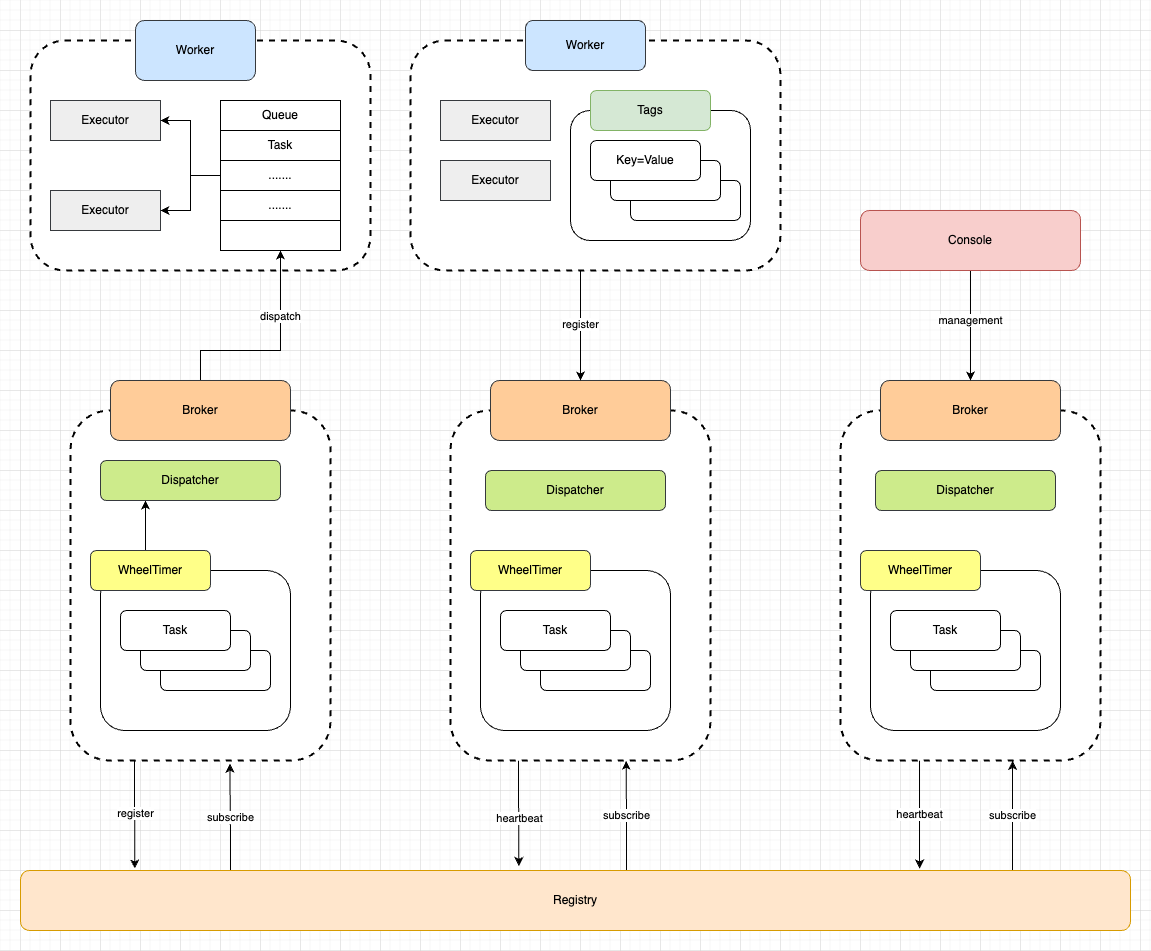

The diagram above was exported from draw.io. Its source (the exported page's mxGraphModel, read from the mxfile embedded in the PNG):
<mxGraphModel dx="1026" dy="1843" grid="1" gridSize="10" guides="1" tooltips="1" connect="1" arrows="1" fold="1" page="1" pageScale="1" pageWidth="827" pageHeight="1169" math="0" shadow="0">
  <root>
    <mxCell id="0" />
    <mxCell id="1" parent="0" />
    <mxCell id="5mtCgAOthDCe9isR4Goi-27" value="" style="rounded=1;whiteSpace=wrap;html=1;sketch=0;strokeWidth=2;dashed=1;" parent="1" vertex="1">
      <mxGeometry x="10" y="-670" width="340" height="230" as="geometry" />
    </mxCell>
    <mxCell id="5mtCgAOthDCe9isR4Goi-56" style="edgeStyle=orthogonalEdgeStyle;rounded=0;orthogonalLoop=1;jettySize=auto;html=1;entryX=0.103;entryY=-0.033;entryDx=0;entryDy=0;entryPerimeter=0;" parent="1" source="5mtCgAOthDCe9isR4Goi-3" target="5mtCgAOthDCe9isR4Goi-1" edge="1">
      <mxGeometry relative="1" as="geometry">
        <Array as="points">
          <mxPoint x="114" y="70" />
          <mxPoint x="114" y="70" />
        </Array>
      </mxGeometry>
    </mxCell>
    <mxCell id="5mtCgAOthDCe9isR4Goi-57" value="register" style="edgeLabel;html=1;align=center;verticalAlign=middle;resizable=0;points=[];" parent="5mtCgAOthDCe9isR4Goi-56" vertex="1" connectable="0">
      <mxGeometry x="-0.0418" relative="1" as="geometry">
        <mxPoint y="1" as="offset" />
      </mxGeometry>
    </mxCell>
    <mxCell id="5mtCgAOthDCe9isR4Goi-3" value="" style="rounded=1;whiteSpace=wrap;html=1;dashed=1;strokeWidth=2;perimeterSpacing=0;" parent="1" vertex="1">
      <mxGeometry x="50" y="-300" width="260" height="350" as="geometry" />
    </mxCell>
    <mxCell id="5mtCgAOthDCe9isR4Goi-61" value="subscribe" style="edgeStyle=orthogonalEdgeStyle;rounded=0;orthogonalLoop=1;jettySize=auto;html=1;entryX=0.613;entryY=1.009;entryDx=0;entryDy=0;entryPerimeter=0;" parent="1" source="5mtCgAOthDCe9isR4Goi-1" target="5mtCgAOthDCe9isR4Goi-3" edge="1">
      <mxGeometry relative="1" as="geometry">
        <Array as="points">
          <mxPoint x="210" y="130" />
          <mxPoint x="210" y="130" />
        </Array>
      </mxGeometry>
    </mxCell>
    <mxCell id="5mtCgAOthDCe9isR4Goi-62" value="subscribe" style="edgeStyle=orthogonalEdgeStyle;rounded=0;orthogonalLoop=1;jettySize=auto;html=1;entryX=0.676;entryY=1.001;entryDx=0;entryDy=0;entryPerimeter=0;" parent="1" source="5mtCgAOthDCe9isR4Goi-1" target="5mtCgAOthDCe9isR4Goi-9" edge="1">
      <mxGeometry relative="1" as="geometry">
        <Array as="points">
          <mxPoint x="606" y="130" />
          <mxPoint x="606" y="130" />
        </Array>
      </mxGeometry>
    </mxCell>
    <mxCell id="5mtCgAOthDCe9isR4Goi-64" value="subscribe" style="edgeStyle=orthogonalEdgeStyle;rounded=0;orthogonalLoop=1;jettySize=auto;html=1;entryX=0.662;entryY=1.001;entryDx=0;entryDy=0;entryPerimeter=0;" parent="1" source="5mtCgAOthDCe9isR4Goi-1" target="5mtCgAOthDCe9isR4Goi-16" edge="1">
      <mxGeometry relative="1" as="geometry">
        <Array as="points">
          <mxPoint x="992" y="130" />
          <mxPoint x="992" y="130" />
        </Array>
      </mxGeometry>
    </mxCell>
    <mxCell id="5mtCgAOthDCe9isR4Goi-1" value="Registry" style="rounded=1;whiteSpace=wrap;html=1;fillColor=#ffe6cc;strokeColor=#d79b00;" parent="1" vertex="1">
      <mxGeometry y="160" width="1110" height="60" as="geometry" />
    </mxCell>
    <mxCell id="5mtCgAOthDCe9isR4Goi-73" style="edgeStyle=orthogonalEdgeStyle;rounded=0;orthogonalLoop=1;jettySize=auto;html=1;entryX=0.5;entryY=1;entryDx=0;entryDy=0;" parent="1" source="5mtCgAOthDCe9isR4Goi-2" target="5mtCgAOthDCe9isR4Goi-32" edge="1">
      <mxGeometry relative="1" as="geometry">
        <Array as="points">
          <mxPoint x="180" y="-360" />
          <mxPoint x="260" y="-360" />
        </Array>
      </mxGeometry>
    </mxCell>
    <mxCell id="5mtCgAOthDCe9isR4Goi-74" value="dispatch" style="edgeLabel;html=1;align=center;verticalAlign=middle;resizable=0;points=[];" parent="5mtCgAOthDCe9isR4Goi-73" vertex="1" connectable="0">
      <mxGeometry x="0.3837" y="1" relative="1" as="geometry">
        <mxPoint as="offset" />
      </mxGeometry>
    </mxCell>
    <mxCell id="5mtCgAOthDCe9isR4Goi-2" value="Broker" style="rounded=1;whiteSpace=wrap;html=1;fillColor=#ffcc99;strokeColor=#36393d;" parent="1" vertex="1">
      <mxGeometry x="90" y="-330" width="180" height="60" as="geometry" />
    </mxCell>
    <mxCell id="5mtCgAOthDCe9isR4Goi-5" value="" style="rounded=1;whiteSpace=wrap;html=1;sketch=0;strokeWidth=1;" parent="1" vertex="1">
      <mxGeometry x="80" y="-140" width="190" height="160" as="geometry" />
    </mxCell>
    <mxCell id="5mtCgAOthDCe9isR4Goi-67" style="edgeStyle=orthogonalEdgeStyle;rounded=0;orthogonalLoop=1;jettySize=auto;html=1;entryX=0.25;entryY=1;entryDx=0;entryDy=0;" parent="1" source="5mtCgAOthDCe9isR4Goi-4" target="5mtCgAOthDCe9isR4Goi-23" edge="1">
      <mxGeometry relative="1" as="geometry">
        <Array as="points">
          <mxPoint x="125" y="-170" />
          <mxPoint x="125" y="-170" />
        </Array>
      </mxGeometry>
    </mxCell>
    <mxCell id="5mtCgAOthDCe9isR4Goi-4" value="WheelTimer" style="rounded=1;whiteSpace=wrap;html=1;sketch=0;strokeWidth=1;fillColor=#ffff88;strokeColor=#36393d;" parent="1" vertex="1">
      <mxGeometry x="70" y="-160" width="120" height="40" as="geometry" />
    </mxCell>
    <mxCell id="5mtCgAOthDCe9isR4Goi-8" value="" style="rounded=1;whiteSpace=wrap;html=1;sketch=0;strokeWidth=1;" parent="1" vertex="1">
      <mxGeometry x="140" y="-60" width="110" height="40" as="geometry" />
    </mxCell>
    <mxCell id="5mtCgAOthDCe9isR4Goi-7" value="" style="rounded=1;whiteSpace=wrap;html=1;sketch=0;strokeWidth=1;" parent="1" vertex="1">
      <mxGeometry x="120" y="-80" width="110" height="40" as="geometry" />
    </mxCell>
    <mxCell id="5mtCgAOthDCe9isR4Goi-6" value="Task" style="rounded=1;whiteSpace=wrap;html=1;sketch=0;strokeWidth=1;" parent="1" vertex="1">
      <mxGeometry x="100" y="-100" width="110" height="40" as="geometry" />
    </mxCell>
    <mxCell id="5mtCgAOthDCe9isR4Goi-58" style="edgeStyle=orthogonalEdgeStyle;rounded=0;orthogonalLoop=1;jettySize=auto;html=1;entryX=0.449;entryY=-0.075;entryDx=0;entryDy=0;entryPerimeter=0;" parent="1" source="5mtCgAOthDCe9isR4Goi-9" target="5mtCgAOthDCe9isR4Goi-1" edge="1">
      <mxGeometry relative="1" as="geometry">
        <Array as="points">
          <mxPoint x="498" y="70" />
          <mxPoint x="498" y="70" />
        </Array>
      </mxGeometry>
    </mxCell>
    <mxCell id="5mtCgAOthDCe9isR4Goi-63" value="heartbeat" style="edgeLabel;html=1;align=center;verticalAlign=middle;resizable=0;points=[];" parent="5mtCgAOthDCe9isR4Goi-58" vertex="1" connectable="0">
      <mxGeometry x="0.0758" relative="1" as="geometry">
        <mxPoint y="1" as="offset" />
      </mxGeometry>
    </mxCell>
    <mxCell id="5mtCgAOthDCe9isR4Goi-9" value="" style="rounded=1;whiteSpace=wrap;html=1;dashed=1;strokeWidth=2;perimeterSpacing=0;" parent="1" vertex="1">
      <mxGeometry x="430" y="-300" width="260" height="350" as="geometry" />
    </mxCell>
    <mxCell id="5mtCgAOthDCe9isR4Goi-10" value="Broker" style="rounded=1;whiteSpace=wrap;html=1;fillColor=#ffcc99;strokeColor=#36393d;" parent="1" vertex="1">
      <mxGeometry x="470" y="-330" width="180" height="60" as="geometry" />
    </mxCell>
    <mxCell id="5mtCgAOthDCe9isR4Goi-11" value="" style="rounded=1;whiteSpace=wrap;html=1;sketch=0;strokeWidth=1;" parent="1" vertex="1">
      <mxGeometry x="460" y="-140" width="190" height="160" as="geometry" />
    </mxCell>
    <mxCell id="5mtCgAOthDCe9isR4Goi-12" value="WheelTimer" style="rounded=1;whiteSpace=wrap;html=1;sketch=0;strokeWidth=1;fillColor=#ffff88;strokeColor=#36393d;" parent="1" vertex="1">
      <mxGeometry x="450" y="-160" width="120" height="40" as="geometry" />
    </mxCell>
    <mxCell id="5mtCgAOthDCe9isR4Goi-13" value="" style="rounded=1;whiteSpace=wrap;html=1;sketch=0;strokeWidth=1;" parent="1" vertex="1">
      <mxGeometry x="520" y="-60" width="110" height="40" as="geometry" />
    </mxCell>
    <mxCell id="5mtCgAOthDCe9isR4Goi-14" value="" style="rounded=1;whiteSpace=wrap;html=1;sketch=0;strokeWidth=1;" parent="1" vertex="1">
      <mxGeometry x="500" y="-80" width="110" height="40" as="geometry" />
    </mxCell>
    <mxCell id="5mtCgAOthDCe9isR4Goi-15" value="Task" style="rounded=1;whiteSpace=wrap;html=1;sketch=0;strokeWidth=1;" parent="1" vertex="1">
      <mxGeometry x="480" y="-100" width="110" height="40" as="geometry" />
    </mxCell>
    <mxCell id="5mtCgAOthDCe9isR4Goi-60" value="heartbeat" style="edgeStyle=orthogonalEdgeStyle;rounded=0;orthogonalLoop=1;jettySize=auto;html=1;entryX=0.81;entryY=-0.033;entryDx=0;entryDy=0;entryPerimeter=0;" parent="1" source="5mtCgAOthDCe9isR4Goi-16" target="5mtCgAOthDCe9isR4Goi-1" edge="1">
      <mxGeometry relative="1" as="geometry">
        <Array as="points">
          <mxPoint x="899" y="80" />
          <mxPoint x="899" y="80" />
        </Array>
      </mxGeometry>
    </mxCell>
    <mxCell id="5mtCgAOthDCe9isR4Goi-16" value="" style="rounded=1;whiteSpace=wrap;html=1;dashed=1;strokeWidth=2;perimeterSpacing=0;" parent="1" vertex="1">
      <mxGeometry x="820" y="-300" width="260" height="350" as="geometry" />
    </mxCell>
    <mxCell id="5mtCgAOthDCe9isR4Goi-17" value="Broker" style="rounded=1;whiteSpace=wrap;html=1;fillColor=#ffcc99;strokeColor=#36393d;" parent="1" vertex="1">
      <mxGeometry x="860" y="-330" width="180" height="60" as="geometry" />
    </mxCell>
    <mxCell id="5mtCgAOthDCe9isR4Goi-18" value="" style="rounded=1;whiteSpace=wrap;html=1;sketch=0;strokeWidth=1;" parent="1" vertex="1">
      <mxGeometry x="850" y="-140" width="190" height="160" as="geometry" />
    </mxCell>
    <mxCell id="5mtCgAOthDCe9isR4Goi-19" value="WheelTimer" style="rounded=1;whiteSpace=wrap;html=1;sketch=0;strokeWidth=1;fillColor=#ffff88;strokeColor=#36393d;" parent="1" vertex="1">
      <mxGeometry x="840" y="-160" width="120" height="40" as="geometry" />
    </mxCell>
    <mxCell id="5mtCgAOthDCe9isR4Goi-20" value="" style="rounded=1;whiteSpace=wrap;html=1;sketch=0;strokeWidth=1;" parent="1" vertex="1">
      <mxGeometry x="910" y="-60" width="110" height="40" as="geometry" />
    </mxCell>
    <mxCell id="5mtCgAOthDCe9isR4Goi-21" value="" style="rounded=1;whiteSpace=wrap;html=1;sketch=0;strokeWidth=1;" parent="1" vertex="1">
      <mxGeometry x="890" y="-80" width="110" height="40" as="geometry" />
    </mxCell>
    <mxCell id="5mtCgAOthDCe9isR4Goi-22" value="Task" style="rounded=1;whiteSpace=wrap;html=1;sketch=0;strokeWidth=1;" parent="1" vertex="1">
      <mxGeometry x="870" y="-100" width="110" height="40" as="geometry" />
    </mxCell>
    <mxCell id="5mtCgAOthDCe9isR4Goi-23" value="Dispatcher" style="rounded=1;whiteSpace=wrap;html=1;sketch=0;strokeWidth=1;fillColor=#cdeb8b;strokeColor=#36393d;" parent="1" vertex="1">
      <mxGeometry x="80" y="-250" width="180" height="40" as="geometry" />
    </mxCell>
    <mxCell id="5mtCgAOthDCe9isR4Goi-24" value="Dispatcher" style="rounded=1;whiteSpace=wrap;html=1;sketch=0;strokeWidth=1;fillColor=#cdeb8b;strokeColor=#36393d;" parent="1" vertex="1">
      <mxGeometry x="465" y="-240" width="180" height="40" as="geometry" />
    </mxCell>
    <mxCell id="5mtCgAOthDCe9isR4Goi-25" value="Dispatcher" style="rounded=1;whiteSpace=wrap;html=1;sketch=0;strokeWidth=1;fillColor=#cdeb8b;strokeColor=#36393d;" parent="1" vertex="1">
      <mxGeometry x="855" y="-240" width="180" height="40" as="geometry" />
    </mxCell>
    <mxCell id="5mtCgAOthDCe9isR4Goi-26" value="Worker" style="rounded=1;whiteSpace=wrap;html=1;sketch=0;strokeWidth=1;fillColor=#cce5ff;strokeColor=#36393d;" parent="1" vertex="1">
      <mxGeometry x="115" y="-690" width="120" height="60" as="geometry" />
    </mxCell>
    <mxCell id="5mtCgAOthDCe9isR4Goi-28" value="Executor" style="rounded=0;whiteSpace=wrap;html=1;sketch=0;strokeWidth=1;fillColor=#eeeeee;strokeColor=#36393d;" parent="1" vertex="1">
      <mxGeometry x="30" y="-610" width="110" height="40" as="geometry" />
    </mxCell>
    <mxCell id="5mtCgAOthDCe9isR4Goi-29" value="Executor" style="rounded=0;whiteSpace=wrap;html=1;sketch=0;strokeWidth=1;fillColor=#eeeeee;strokeColor=#36393d;" parent="1" vertex="1">
      <mxGeometry x="30" y="-520" width="110" height="40" as="geometry" />
    </mxCell>
    <mxCell id="5mtCgAOthDCe9isR4Goi-32" value="" style="rounded=0;whiteSpace=wrap;html=1;sketch=0;strokeWidth=1;" parent="1" vertex="1">
      <mxGeometry x="200" y="-610" width="120" height="150" as="geometry" />
    </mxCell>
    <mxCell id="5mtCgAOthDCe9isR4Goi-33" value="Queue" style="rounded=0;whiteSpace=wrap;html=1;sketch=0;strokeWidth=1;" parent="1" vertex="1">
      <mxGeometry x="200" y="-610" width="120" height="30" as="geometry" />
    </mxCell>
    <mxCell id="5mtCgAOthDCe9isR4Goi-34" value="Task" style="rounded=0;whiteSpace=wrap;html=1;sketch=0;strokeWidth=1;" parent="1" vertex="1">
      <mxGeometry x="200" y="-580" width="120" height="30" as="geometry" />
    </mxCell>
    <mxCell id="5mtCgAOthDCe9isR4Goi-69" style="edgeStyle=orthogonalEdgeStyle;rounded=0;orthogonalLoop=1;jettySize=auto;html=1;entryX=1;entryY=0.5;entryDx=0;entryDy=0;" parent="1" source="5mtCgAOthDCe9isR4Goi-35" target="5mtCgAOthDCe9isR4Goi-28" edge="1">
      <mxGeometry relative="1" as="geometry" />
    </mxCell>
    <mxCell id="5mtCgAOthDCe9isR4Goi-70" style="edgeStyle=orthogonalEdgeStyle;rounded=0;orthogonalLoop=1;jettySize=auto;html=1;entryX=1;entryY=0.5;entryDx=0;entryDy=0;" parent="1" source="5mtCgAOthDCe9isR4Goi-35" target="5mtCgAOthDCe9isR4Goi-29" edge="1">
      <mxGeometry relative="1" as="geometry" />
    </mxCell>
    <mxCell id="5mtCgAOthDCe9isR4Goi-35" value="......." style="rounded=0;whiteSpace=wrap;html=1;sketch=0;strokeWidth=1;" parent="1" vertex="1">
      <mxGeometry x="200" y="-550" width="120" height="30" as="geometry" />
    </mxCell>
    <mxCell id="5mtCgAOthDCe9isR4Goi-37" value="......." style="rounded=0;whiteSpace=wrap;html=1;sketch=0;strokeWidth=1;" parent="1" vertex="1">
      <mxGeometry x="200" y="-520" width="120" height="30" as="geometry" />
    </mxCell>
    <mxCell id="5mtCgAOthDCe9isR4Goi-65" style="edgeStyle=orthogonalEdgeStyle;rounded=0;orthogonalLoop=1;jettySize=auto;html=1;" parent="1" source="5mtCgAOthDCe9isR4Goi-38" target="5mtCgAOthDCe9isR4Goi-10" edge="1">
      <mxGeometry relative="1" as="geometry">
        <Array as="points">
          <mxPoint x="560" y="-410" />
          <mxPoint x="560" y="-410" />
        </Array>
      </mxGeometry>
    </mxCell>
    <mxCell id="5mtCgAOthDCe9isR4Goi-66" value="register" style="edgeLabel;html=1;align=center;verticalAlign=middle;resizable=0;points=[];" parent="5mtCgAOthDCe9isR4Goi-65" vertex="1" connectable="0">
      <mxGeometry x="-0.0364" relative="1" as="geometry">
        <mxPoint x="-1" as="offset" />
      </mxGeometry>
    </mxCell>
    <mxCell id="5mtCgAOthDCe9isR4Goi-38" value="" style="rounded=1;whiteSpace=wrap;html=1;sketch=0;strokeWidth=2;dashed=1;" parent="1" vertex="1">
      <mxGeometry x="390" y="-670" width="370" height="230" as="geometry" />
    </mxCell>
    <mxCell id="5mtCgAOthDCe9isR4Goi-39" value="Worker" style="rounded=1;whiteSpace=wrap;html=1;sketch=0;strokeWidth=1;fillColor=#cce5ff;strokeColor=#36393d;" parent="1" vertex="1">
      <mxGeometry x="505" y="-690" width="120" height="50" as="geometry" />
    </mxCell>
    <mxCell id="5mtCgAOthDCe9isR4Goi-40" value="Executor" style="rounded=0;whiteSpace=wrap;html=1;sketch=0;strokeWidth=1;fillColor=#eeeeee;strokeColor=#36393d;" parent="1" vertex="1">
      <mxGeometry x="420" y="-610" width="110" height="40" as="geometry" />
    </mxCell>
    <mxCell id="5mtCgAOthDCe9isR4Goi-41" value="Executor" style="rounded=0;whiteSpace=wrap;html=1;sketch=0;strokeWidth=1;fillColor=#eeeeee;strokeColor=#36393d;" parent="1" vertex="1">
      <mxGeometry x="420" y="-550" width="110" height="40" as="geometry" />
    </mxCell>
    <mxCell id="5mtCgAOthDCe9isR4Goi-47" value="" style="rounded=1;whiteSpace=wrap;html=1;sketch=0;strokeWidth=1;" parent="1" vertex="1">
      <mxGeometry x="550" y="-600" width="180" height="130" as="geometry" />
    </mxCell>
    <mxCell id="5mtCgAOthDCe9isR4Goi-48" value="Tags" style="rounded=1;whiteSpace=wrap;html=1;sketch=0;strokeWidth=1;fillColor=#d5e8d4;strokeColor=#82b366;" parent="1" vertex="1">
      <mxGeometry x="570" y="-620" width="120" height="40" as="geometry" />
    </mxCell>
    <mxCell id="5mtCgAOthDCe9isR4Goi-49" value="" style="rounded=1;whiteSpace=wrap;html=1;sketch=0;strokeWidth=1;" parent="1" vertex="1">
      <mxGeometry x="610" y="-530" width="110" height="40" as="geometry" />
    </mxCell>
    <mxCell id="5mtCgAOthDCe9isR4Goi-50" value="" style="rounded=1;whiteSpace=wrap;html=1;sketch=0;strokeWidth=1;" parent="1" vertex="1">
      <mxGeometry x="590" y="-550" width="110" height="40" as="geometry" />
    </mxCell>
    <mxCell id="5mtCgAOthDCe9isR4Goi-51" value="Key=Value" style="rounded=1;whiteSpace=wrap;html=1;sketch=0;strokeWidth=1;" parent="1" vertex="1">
      <mxGeometry x="570" y="-570" width="110" height="40" as="geometry" />
    </mxCell>
    <mxCell id="5mtCgAOthDCe9isR4Goi-53" style="edgeStyle=orthogonalEdgeStyle;rounded=0;orthogonalLoop=1;jettySize=auto;html=1;" parent="1" source="5mtCgAOthDCe9isR4Goi-52" target="5mtCgAOthDCe9isR4Goi-17" edge="1">
      <mxGeometry relative="1" as="geometry" />
    </mxCell>
    <mxCell id="5mtCgAOthDCe9isR4Goi-54" value="management" style="edgeLabel;html=1;align=center;verticalAlign=middle;resizable=0;points=[];" parent="5mtCgAOthDCe9isR4Goi-53" vertex="1" connectable="0">
      <mxGeometry x="-0.1039" y="-1" relative="1" as="geometry">
        <mxPoint as="offset" />
      </mxGeometry>
    </mxCell>
    <mxCell id="5mtCgAOthDCe9isR4Goi-52" value="Console" style="rounded=1;whiteSpace=wrap;html=1;sketch=0;strokeWidth=1;fillColor=#f8cecc;strokeColor=#b85450;" parent="1" vertex="1">
      <mxGeometry x="840" y="-500" width="220" height="60" as="geometry" />
    </mxCell>
  </root>
</mxGraphModel>